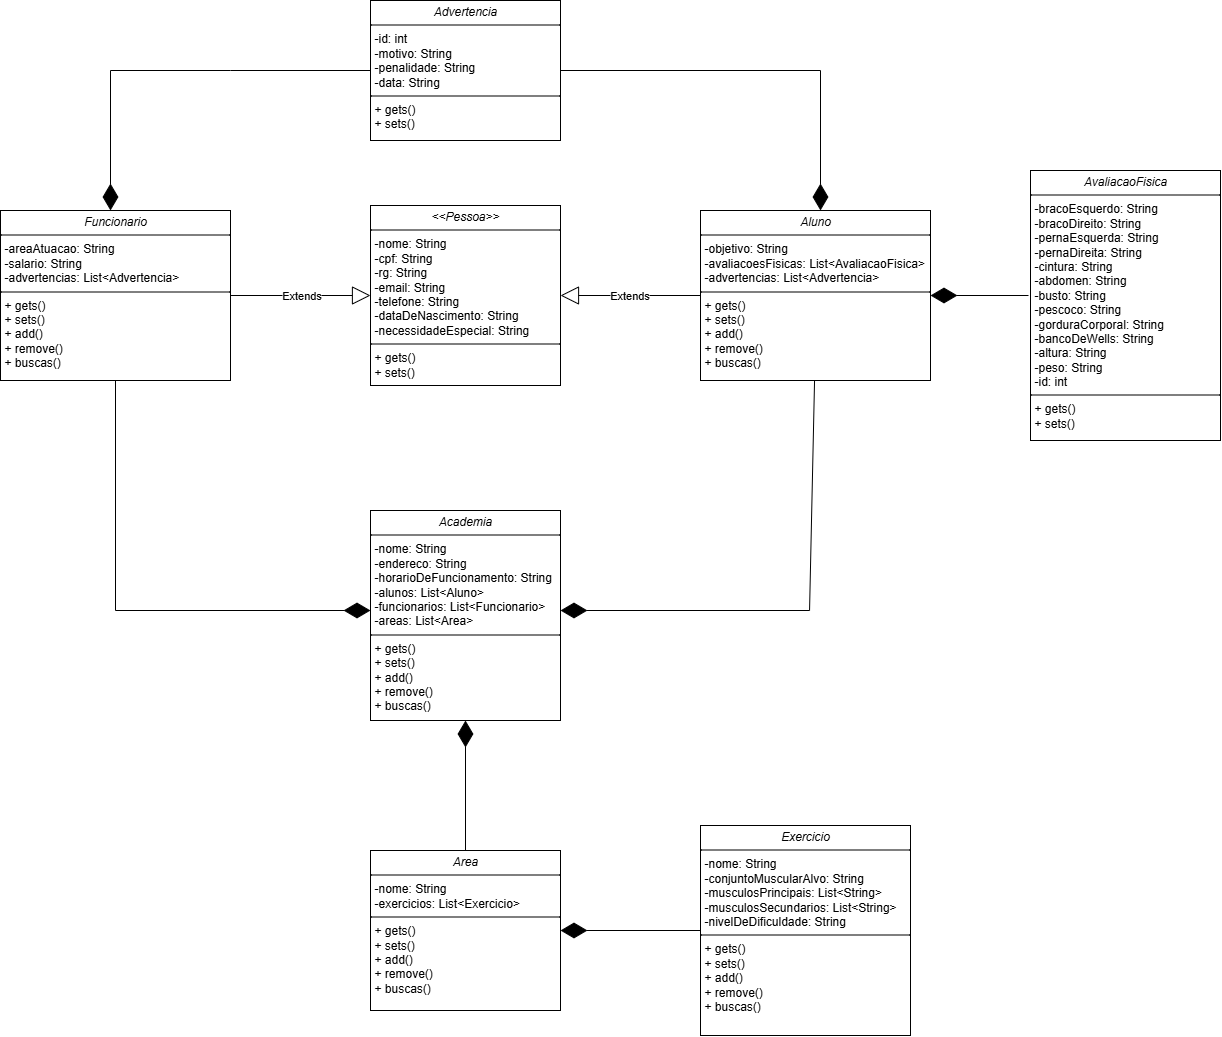

The diagram above was exported from draw.io. Its source (the exported page's mxGraphModel, read from the mxfile embedded in the PNG):
<mxGraphModel dx="2222" dy="1378" grid="1" gridSize="10" guides="1" tooltips="1" connect="1" arrows="1" fold="1" page="1" pageScale="1" pageWidth="827" pageHeight="1169" math="0" shadow="0">
  <root>
    <mxCell id="WIyWlLk6GJQsqaUBKTNV-0" />
    <mxCell id="WIyWlLk6GJQsqaUBKTNV-1" parent="WIyWlLk6GJQsqaUBKTNV-0" />
    <mxCell id="im7jgIDZF3Ix-O89VI3y-0" value="&lt;p style=&quot;margin:0px;margin-top:4px;text-align:center;&quot;&gt;&lt;i&gt;&amp;lt;&amp;lt;Pessoa&amp;gt;&amp;gt;&lt;/i&gt;&lt;/p&gt;&lt;hr size=&quot;1&quot; style=&quot;border-style:solid;&quot;&gt;&lt;p style=&quot;margin:0px;margin-left:4px;&quot;&gt;-nome: String&lt;/p&gt;&lt;p style=&quot;margin:0px;margin-left:4px;&quot;&gt;-cpf: String&lt;/p&gt;&lt;p style=&quot;margin:0px;margin-left:4px;&quot;&gt;-rg: String&lt;/p&gt;&lt;p style=&quot;margin:0px;margin-left:4px;&quot;&gt;-email: String&lt;/p&gt;&lt;p style=&quot;margin:0px;margin-left:4px;&quot;&gt;-telefone: String&lt;/p&gt;&lt;p style=&quot;margin:0px;margin-left:4px;&quot;&gt;-dataDeNascimento: String&lt;/p&gt;&lt;p style=&quot;margin:0px;margin-left:4px;&quot;&gt;-necessidadeEspecial: String&lt;/p&gt;&lt;hr size=&quot;1&quot; style=&quot;border-style:solid;&quot;&gt;&lt;p style=&quot;margin:0px;margin-left:4px;&quot;&gt;+ gets()&lt;/p&gt;&lt;p style=&quot;margin:0px;margin-left:4px;&quot;&gt;+ sets()&lt;/p&gt;" style="verticalAlign=top;align=left;overflow=fill;html=1;whiteSpace=wrap;" vertex="1" parent="WIyWlLk6GJQsqaUBKTNV-1">
      <mxGeometry x="440" y="395" width="190" height="180" as="geometry" />
    </mxCell>
    <mxCell id="im7jgIDZF3Ix-O89VI3y-2" value="&lt;p style=&quot;margin:0px;margin-top:4px;text-align:center;&quot;&gt;&lt;i&gt;Aluno&lt;/i&gt;&lt;/p&gt;&lt;hr size=&quot;1&quot; style=&quot;border-style:solid;&quot;&gt;&lt;p style=&quot;margin:0px;margin-left:4px;&quot;&gt;-objetivo: String&lt;/p&gt;&lt;p style=&quot;margin:0px;margin-left:4px;&quot;&gt;-avaliacoesFisicas: List&amp;lt;AvaliacaoFisica&amp;gt;&lt;/p&gt;&lt;p style=&quot;margin:0px;margin-left:4px;&quot;&gt;-advertencias: List&amp;lt;Advertencia&amp;gt;&lt;/p&gt;&lt;hr size=&quot;1&quot; style=&quot;border-style:solid;&quot;&gt;&lt;p style=&quot;margin:0px;margin-left:4px;&quot;&gt;+ gets()&lt;/p&gt;&lt;p style=&quot;margin:0px;margin-left:4px;&quot;&gt;+ sets()&lt;/p&gt;&lt;p style=&quot;margin:0px;margin-left:4px;&quot;&gt;+ add()&lt;/p&gt;&lt;p style=&quot;margin:0px;margin-left:4px;&quot;&gt;+ remove()&lt;/p&gt;&lt;p style=&quot;margin:0px;margin-left:4px;&quot;&gt;+ buscas()&lt;/p&gt;&lt;p style=&quot;margin:0px;margin-left:4px;&quot;&gt;&lt;br&gt;&lt;/p&gt;" style="verticalAlign=top;align=left;overflow=fill;html=1;whiteSpace=wrap;" vertex="1" parent="WIyWlLk6GJQsqaUBKTNV-1">
      <mxGeometry x="770" y="400" width="230" height="170" as="geometry" />
    </mxCell>
    <mxCell id="im7jgIDZF3Ix-O89VI3y-4" value="&lt;p style=&quot;margin:0px;margin-top:4px;text-align:center;&quot;&gt;&lt;i&gt;Funcionario&lt;/i&gt;&lt;/p&gt;&lt;hr size=&quot;1&quot; style=&quot;border-style:solid;&quot;&gt;&lt;p style=&quot;margin:0px;margin-left:4px;&quot;&gt;-areaAtuacao: String&lt;/p&gt;&lt;p style=&quot;margin:0px;margin-left:4px;&quot;&gt;-salario: String&lt;/p&gt;&lt;p style=&quot;margin:0px;margin-left:4px;&quot;&gt;&lt;span style=&quot;background-color: transparent; color: light-dark(rgb(0, 0, 0), rgb(255, 255, 255));&quot;&gt;-advertencias: List&amp;lt;Advertencia&amp;gt;&lt;/span&gt;&lt;/p&gt;&lt;hr size=&quot;1&quot; style=&quot;border-style:solid;&quot;&gt;&lt;p style=&quot;margin:0px;margin-left:4px;&quot;&gt;+ gets()&lt;/p&gt;&lt;p style=&quot;margin:0px;margin-left:4px;&quot;&gt;+ sets()&lt;/p&gt;&lt;p style=&quot;margin:0px;margin-left:4px;&quot;&gt;+ add()&lt;/p&gt;&lt;p style=&quot;margin:0px;margin-left:4px;&quot;&gt;+ remove()&lt;/p&gt;&lt;p style=&quot;margin:0px;margin-left:4px;&quot;&gt;+ buscas()&lt;/p&gt;" style="verticalAlign=top;align=left;overflow=fill;html=1;whiteSpace=wrap;" vertex="1" parent="WIyWlLk6GJQsqaUBKTNV-1">
      <mxGeometry x="70" y="400" width="230" height="170" as="geometry" />
    </mxCell>
    <mxCell id="im7jgIDZF3Ix-O89VI3y-6" value="&lt;p style=&quot;margin:0px;margin-top:4px;text-align:center;&quot;&gt;&lt;i&gt;Advertencia&lt;/i&gt;&lt;/p&gt;&lt;hr size=&quot;1&quot; style=&quot;border-style:solid;&quot;&gt;&lt;p style=&quot;margin:0px;margin-left:4px;&quot;&gt;-id: int&lt;/p&gt;&lt;p style=&quot;margin:0px;margin-left:4px;&quot;&gt;-motivo: String&lt;/p&gt;&lt;p style=&quot;margin:0px;margin-left:4px;&quot;&gt;-penalidade: String&lt;/p&gt;&lt;p style=&quot;margin:0px;margin-left:4px;&quot;&gt;-data: String&lt;/p&gt;&lt;hr size=&quot;1&quot; style=&quot;border-style:solid;&quot;&gt;&lt;p style=&quot;margin:0px;margin-left:4px;&quot;&gt;+ gets()&lt;/p&gt;&lt;p style=&quot;margin:0px;margin-left:4px;&quot;&gt;+ sets()&lt;/p&gt;" style="verticalAlign=top;align=left;overflow=fill;html=1;whiteSpace=wrap;" vertex="1" parent="WIyWlLk6GJQsqaUBKTNV-1">
      <mxGeometry x="440" y="190" width="190" height="140" as="geometry" />
    </mxCell>
    <mxCell id="im7jgIDZF3Ix-O89VI3y-9" value="&lt;p style=&quot;margin:0px;margin-top:4px;text-align:center;&quot;&gt;&lt;i&gt;AvaliacaoFisica&lt;/i&gt;&lt;/p&gt;&lt;hr size=&quot;1&quot; style=&quot;border-style:solid;&quot;&gt;&lt;p style=&quot;margin:0px;margin-left:4px;&quot;&gt;-bracoEsquerdo: String&lt;/p&gt;&lt;p style=&quot;margin:0px;margin-left:4px;&quot;&gt;-bracoDireito: String&lt;/p&gt;&lt;p style=&quot;margin:0px;margin-left:4px;&quot;&gt;-pernaEsquerda: String&lt;/p&gt;&lt;p style=&quot;margin:0px;margin-left:4px;&quot;&gt;-pernaDireita: String&lt;/p&gt;&lt;p style=&quot;margin:0px;margin-left:4px;&quot;&gt;-cintura: String&lt;/p&gt;&lt;p style=&quot;margin:0px;margin-left:4px;&quot;&gt;-abdomen: String&lt;/p&gt;&lt;p style=&quot;margin:0px;margin-left:4px;&quot;&gt;-busto: String&lt;/p&gt;&lt;p style=&quot;margin:0px;margin-left:4px;&quot;&gt;-pescoco: String&lt;/p&gt;&lt;p style=&quot;margin:0px;margin-left:4px;&quot;&gt;-gorduraCorporal: String&lt;/p&gt;&lt;p style=&quot;margin:0px;margin-left:4px;&quot;&gt;-bancoDeWells: String&lt;/p&gt;&lt;p style=&quot;margin:0px;margin-left:4px;&quot;&gt;-altura: String&lt;/p&gt;&lt;p style=&quot;margin:0px;margin-left:4px;&quot;&gt;-peso: String&lt;/p&gt;&lt;p style=&quot;margin:0px;margin-left:4px;&quot;&gt;-id: int&lt;/p&gt;&lt;hr size=&quot;1&quot; style=&quot;border-style:solid;&quot;&gt;&lt;p style=&quot;margin:0px;margin-left:4px;&quot;&gt;+ gets()&lt;/p&gt;&lt;p style=&quot;margin:0px;margin-left:4px;&quot;&gt;+ sets()&lt;/p&gt;" style="verticalAlign=top;align=left;overflow=fill;html=1;whiteSpace=wrap;" vertex="1" parent="WIyWlLk6GJQsqaUBKTNV-1">
      <mxGeometry x="1100" y="360" width="190" height="270" as="geometry" />
    </mxCell>
    <mxCell id="im7jgIDZF3Ix-O89VI3y-12" value="&lt;p style=&quot;margin:0px;margin-top:4px;text-align:center;&quot;&gt;&lt;i&gt;Academia&lt;/i&gt;&lt;/p&gt;&lt;hr size=&quot;1&quot; style=&quot;border-style:solid;&quot;&gt;&lt;p style=&quot;margin:0px;margin-left:4px;&quot;&gt;-nome: String&lt;/p&gt;&lt;p style=&quot;margin:0px;margin-left:4px;&quot;&gt;-endereco: String&lt;/p&gt;&lt;p style=&quot;margin:0px;margin-left:4px;&quot;&gt;-horarioDeFuncionamento: String&lt;/p&gt;&lt;p style=&quot;margin:0px;margin-left:4px;&quot;&gt;-alunos: List&amp;lt;Aluno&amp;gt;&lt;/p&gt;&lt;p style=&quot;margin:0px;margin-left:4px;&quot;&gt;-funcionarios: List&amp;lt;Funcionario&amp;gt;&lt;/p&gt;&lt;p style=&quot;margin:0px;margin-left:4px;&quot;&gt;-areas: List&amp;lt;Area&amp;gt;&amp;nbsp;&lt;/p&gt;&lt;hr size=&quot;1&quot; style=&quot;border-style:solid;&quot;&gt;&lt;p style=&quot;margin:0px;margin-left:4px;&quot;&gt;+ gets()&lt;/p&gt;&lt;p style=&quot;margin:0px;margin-left:4px;&quot;&gt;+ sets()&lt;/p&gt;&lt;p style=&quot;margin:0px;margin-left:4px;&quot;&gt;+ add()&lt;/p&gt;&lt;p style=&quot;margin:0px;margin-left:4px;&quot;&gt;+ remove()&lt;/p&gt;&lt;p style=&quot;margin:0px;margin-left:4px;&quot;&gt;+ buscas()&lt;/p&gt;" style="verticalAlign=top;align=left;overflow=fill;html=1;whiteSpace=wrap;" vertex="1" parent="WIyWlLk6GJQsqaUBKTNV-1">
      <mxGeometry x="440" y="700" width="190" height="210" as="geometry" />
    </mxCell>
    <mxCell id="im7jgIDZF3Ix-O89VI3y-15" value="&lt;p style=&quot;margin:0px;margin-top:4px;text-align:center;&quot;&gt;&lt;i&gt;Area&lt;/i&gt;&lt;/p&gt;&lt;hr size=&quot;1&quot; style=&quot;border-style:solid;&quot;&gt;&lt;p style=&quot;margin:0px;margin-left:4px;&quot;&gt;-nome: String&lt;/p&gt;&lt;p style=&quot;margin:0px;margin-left:4px;&quot;&gt;-exercicios: List&amp;lt;Exercicio&amp;gt;&lt;/p&gt;&lt;hr size=&quot;1&quot; style=&quot;border-style:solid;&quot;&gt;&lt;p style=&quot;margin:0px;margin-left:4px;&quot;&gt;+ gets()&lt;/p&gt;&lt;p style=&quot;margin:0px;margin-left:4px;&quot;&gt;+ sets()&lt;/p&gt;&lt;p style=&quot;margin:0px;margin-left:4px;&quot;&gt;+ add()&lt;/p&gt;&lt;p style=&quot;margin:0px;margin-left:4px;&quot;&gt;+ remove()&lt;/p&gt;&lt;p style=&quot;margin:0px;margin-left:4px;&quot;&gt;+ buscas()&lt;/p&gt;" style="verticalAlign=top;align=left;overflow=fill;html=1;whiteSpace=wrap;" vertex="1" parent="WIyWlLk6GJQsqaUBKTNV-1">
      <mxGeometry x="440" y="1040" width="190" height="160" as="geometry" />
    </mxCell>
    <mxCell id="im7jgIDZF3Ix-O89VI3y-16" value="&lt;p style=&quot;margin:0px;margin-top:4px;text-align:center;&quot;&gt;&lt;i&gt;Exercicio&lt;/i&gt;&lt;/p&gt;&lt;hr size=&quot;1&quot; style=&quot;border-style:solid;&quot;&gt;&lt;p style=&quot;margin:0px;margin-left:4px;&quot;&gt;-nome: String&lt;/p&gt;&lt;p style=&quot;margin:0px;margin-left:4px;&quot;&gt;-conjuntoMuscularAlvo: String&lt;/p&gt;&lt;p style=&quot;margin:0px;margin-left:4px;&quot;&gt;-musculosPrincipais: List&amp;lt;String&amp;gt;&lt;/p&gt;&lt;p style=&quot;margin:0px;margin-left:4px;&quot;&gt;-musculosSecundarios: List&amp;lt;String&amp;gt;&lt;/p&gt;&lt;p style=&quot;margin:0px;margin-left:4px;&quot;&gt;-nivelDeDificuldade: String&lt;/p&gt;&lt;hr size=&quot;1&quot; style=&quot;border-style:solid;&quot;&gt;&lt;p style=&quot;margin:0px;margin-left:4px;&quot;&gt;+ gets()&lt;/p&gt;&lt;p style=&quot;margin:0px;margin-left:4px;&quot;&gt;+ sets()&lt;/p&gt;&lt;p style=&quot;margin:0px;margin-left:4px;&quot;&gt;+ add()&lt;/p&gt;&lt;p style=&quot;margin:0px;margin-left:4px;&quot;&gt;+ remove()&lt;/p&gt;&lt;p style=&quot;margin:0px;margin-left:4px;&quot;&gt;+ buscas()&lt;/p&gt;" style="verticalAlign=top;align=left;overflow=fill;html=1;whiteSpace=wrap;" vertex="1" parent="WIyWlLk6GJQsqaUBKTNV-1">
      <mxGeometry x="770" y="1015" width="210" height="210" as="geometry" />
    </mxCell>
    <mxCell id="im7jgIDZF3Ix-O89VI3y-19" value="Extends" style="endArrow=block;endSize=16;endFill=0;html=1;rounded=0;exitX=0;exitY=0.5;exitDx=0;exitDy=0;entryX=1;entryY=0.5;entryDx=0;entryDy=0;" edge="1" parent="WIyWlLk6GJQsqaUBKTNV-1" source="im7jgIDZF3Ix-O89VI3y-2" target="im7jgIDZF3Ix-O89VI3y-0">
      <mxGeometry width="160" relative="1" as="geometry">
        <mxPoint x="650" y="620" as="sourcePoint" />
        <mxPoint x="550" y="720" as="targetPoint" />
      </mxGeometry>
    </mxCell>
    <mxCell id="im7jgIDZF3Ix-O89VI3y-20" value="Extends" style="endArrow=block;endSize=16;endFill=0;html=1;rounded=0;exitX=1;exitY=0.5;exitDx=0;exitDy=0;entryX=0;entryY=0.5;entryDx=0;entryDy=0;" edge="1" parent="WIyWlLk6GJQsqaUBKTNV-1" source="im7jgIDZF3Ix-O89VI3y-4" target="im7jgIDZF3Ix-O89VI3y-0">
      <mxGeometry width="160" relative="1" as="geometry">
        <mxPoint x="860" y="480" as="sourcePoint" />
        <mxPoint x="720" y="480" as="targetPoint" />
      </mxGeometry>
    </mxCell>
    <mxCell id="im7jgIDZF3Ix-O89VI3y-21" value="" style="endArrow=diamondThin;endFill=1;endSize=24;html=1;rounded=0;exitX=0;exitY=0.5;exitDx=0;exitDy=0;" edge="1" parent="WIyWlLk6GJQsqaUBKTNV-1" source="im7jgIDZF3Ix-O89VI3y-6">
      <mxGeometry width="160" relative="1" as="geometry">
        <mxPoint x="390" y="390" as="sourcePoint" />
        <mxPoint x="180" y="400" as="targetPoint" />
        <Array as="points">
          <mxPoint x="300" y="260" />
          <mxPoint x="180" y="260" />
        </Array>
      </mxGeometry>
    </mxCell>
    <mxCell id="im7jgIDZF3Ix-O89VI3y-22" value="" style="endArrow=diamondThin;endFill=1;endSize=24;html=1;rounded=0;exitX=1;exitY=0.5;exitDx=0;exitDy=0;" edge="1" parent="WIyWlLk6GJQsqaUBKTNV-1" source="im7jgIDZF3Ix-O89VI3y-6">
      <mxGeometry width="160" relative="1" as="geometry">
        <mxPoint x="390" y="390" as="sourcePoint" />
        <mxPoint x="890" y="400" as="targetPoint" />
        <Array as="points">
          <mxPoint x="890" y="260" />
        </Array>
      </mxGeometry>
    </mxCell>
    <mxCell id="im7jgIDZF3Ix-O89VI3y-23" value="" style="endArrow=diamondThin;endFill=1;endSize=24;html=1;rounded=0;exitX=0.5;exitY=1;exitDx=0;exitDy=0;" edge="1" parent="WIyWlLk6GJQsqaUBKTNV-1">
      <mxGeometry width="160" relative="1" as="geometry">
        <mxPoint x="884.05" y="570" as="sourcePoint" />
        <mxPoint x="630" y="800" as="targetPoint" />
        <Array as="points">
          <mxPoint x="879.05" y="800" />
        </Array>
      </mxGeometry>
    </mxCell>
    <mxCell id="im7jgIDZF3Ix-O89VI3y-24" value="" style="endArrow=diamondThin;endFill=1;endSize=24;html=1;rounded=0;exitX=0.5;exitY=1;exitDx=0;exitDy=0;" edge="1" parent="WIyWlLk6GJQsqaUBKTNV-1" source="im7jgIDZF3Ix-O89VI3y-4">
      <mxGeometry width="160" relative="1" as="geometry">
        <mxPoint x="390" y="720" as="sourcePoint" />
        <mxPoint x="440" y="800" as="targetPoint" />
        <Array as="points">
          <mxPoint x="185" y="800" />
        </Array>
      </mxGeometry>
    </mxCell>
    <mxCell id="im7jgIDZF3Ix-O89VI3y-25" value="" style="endArrow=diamondThin;endFill=1;endSize=24;html=1;rounded=0;entryX=1;entryY=0.5;entryDx=0;entryDy=0;" edge="1" parent="WIyWlLk6GJQsqaUBKTNV-1" target="im7jgIDZF3Ix-O89VI3y-2">
      <mxGeometry width="160" relative="1" as="geometry">
        <mxPoint x="1098" y="485" as="sourcePoint" />
        <mxPoint x="550" y="720" as="targetPoint" />
      </mxGeometry>
    </mxCell>
    <mxCell id="im7jgIDZF3Ix-O89VI3y-26" value="" style="endArrow=diamondThin;endFill=1;endSize=24;html=1;rounded=0;exitX=0.5;exitY=0;exitDx=0;exitDy=0;entryX=0.5;entryY=1;entryDx=0;entryDy=0;" edge="1" parent="WIyWlLk6GJQsqaUBKTNV-1" source="im7jgIDZF3Ix-O89VI3y-15" target="im7jgIDZF3Ix-O89VI3y-12">
      <mxGeometry width="160" relative="1" as="geometry">
        <mxPoint x="390" y="720" as="sourcePoint" />
        <mxPoint x="550" y="720" as="targetPoint" />
      </mxGeometry>
    </mxCell>
    <mxCell id="im7jgIDZF3Ix-O89VI3y-27" value="" style="endArrow=diamondThin;endFill=1;endSize=24;html=1;rounded=0;entryX=1;entryY=0.5;entryDx=0;entryDy=0;exitX=0;exitY=0.5;exitDx=0;exitDy=0;" edge="1" parent="WIyWlLk6GJQsqaUBKTNV-1" source="im7jgIDZF3Ix-O89VI3y-16" target="im7jgIDZF3Ix-O89VI3y-15">
      <mxGeometry width="160" relative="1" as="geometry">
        <mxPoint x="390" y="720" as="sourcePoint" />
        <mxPoint x="550" y="720" as="targetPoint" />
      </mxGeometry>
    </mxCell>
  </root>
</mxGraphModel>